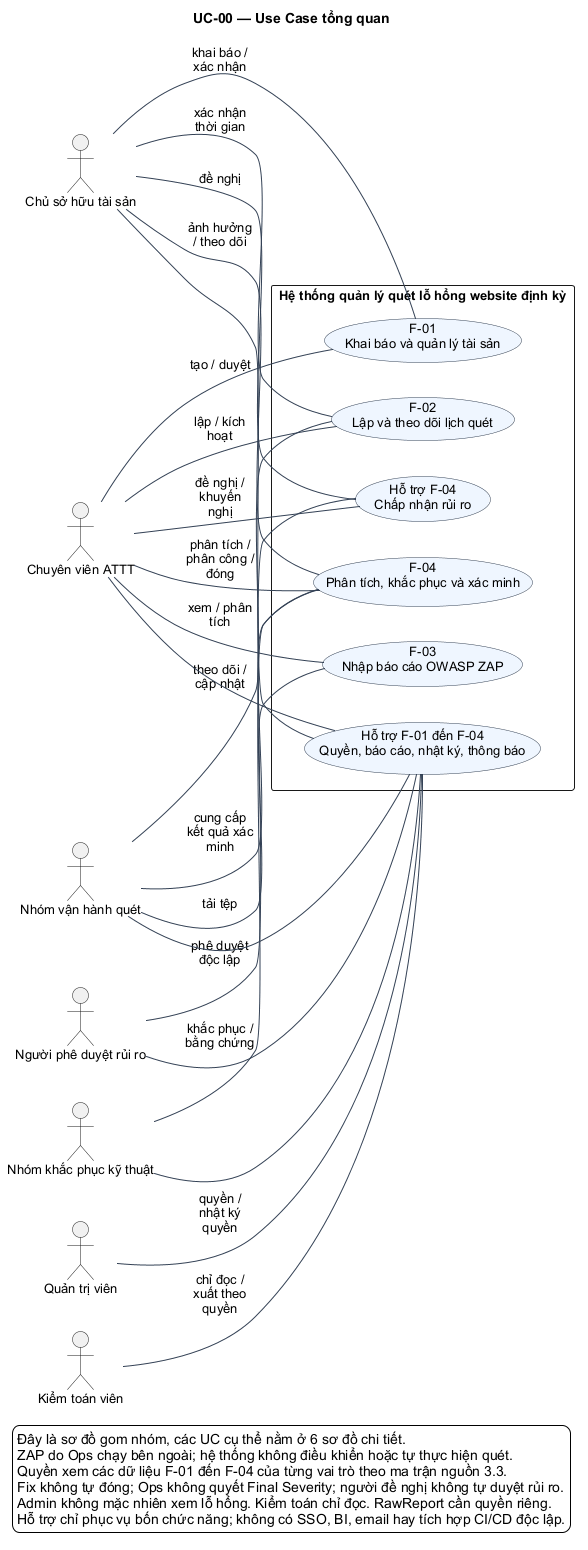

The diagram above was rendered by PlantUML. Its source (embedded in the PNG):
@startuml
skinparam shadowing false
skinparam defaultFontName Arial
skinparam defaultFontSize 13
skinparam backgroundColor #FFFFFF
skinparam ArrowColor #334155
skinparam activityBackgroundColor #EFF6FF
skinparam activityBorderColor #334155
skinparam activityDiamondBackgroundColor #FFF7ED
skinparam activityDiamondBorderColor #9A3412
skinparam usecaseBackgroundColor #EFF6FF
skinparam usecaseBorderColor #334155
skinparam packageStyle rectangle
skinparam maxMessageSize 70
left to right direction
title UC-00 — Use Case tổng quan
actor "Quản trị viên" as Admin
actor "Chuyên viên ATTT" as Security
actor "Chủ sở hữu tài sản" as Owner
actor "Nhóm vận hành quét" as Ops
actor "Nhóm khắc phục kỹ thuật" as Fix
actor "Người phê duyệt rủi ro" as Risk
actor "Kiểm toán viên" as Auditor
rectangle "Hệ thống quản lý quét lỗ hổng website định kỳ" {
  usecase "F-01\nKhai báo và quản lý tài sản" as F01
  usecase "F-02\nLập và theo dõi lịch quét" as F02
  usecase "F-03\nNhập báo cáo OWASP ZAP" as F03
  usecase "F-04\nPhân tích, khắc phục và xác minh" as F04
  usecase "Hỗ trợ F-04\nChấp nhận rủi ro" as RA
  usecase "Hỗ trợ F-01 đến F-04\nQuyền, báo cáo, nhật ký, thông báo" as CT
}
Owner -- F01 : khai báo / xác nhận
Security -- F01 : tạo / duyệt
Security -- F02 : lập / kích hoạt
Owner -- F02 : xác nhận thời gian
Ops -- F02 : theo dõi / cập nhật
Ops -- F03 : tải tệp
Security -- F03 : xem / phân tích
Security -- F04 : phân tích / phân công / đóng
Fix -- F04 : khắc phục / bằng chứng
Ops -- F04 : cung cấp kết quả xác minh
Owner -- F04 : ảnh hưởng / theo dõi
Owner -- RA : đề nghị
Security -- RA : đề nghị / khuyến nghị
Risk -- RA : phê duyệt độc lập
Admin -- CT : quyền / nhật ký quyền
Auditor -- CT : chỉ đọc / xuất theo quyền
Security -- CT
Owner -- CT
Ops -- CT
Fix -- CT
Risk -- CT
legend bottom
Đây là sơ đồ gom nhóm, các UC cụ thể nằm ở 6 sơ đồ chi tiết.
ZAP do Ops chạy bên ngoài; hệ thống không điều khiển hoặc tự thực hiện quét.
Quyền xem các dữ liệu F-01 đến F-04 của từng vai trò theo ma trận nguồn 3.3.
Fix không tự đóng; Ops không quyết Final Severity; người đề nghị không tự duyệt rủi ro.
Admin không mặc nhiên xem lỗ hổng. Kiểm toán chỉ đọc. RawReport cần quyền riêng.
Hỗ trợ chỉ phục vụ bốn chức năng; không có SSO, BI, email hay tích hợp CI/CD độc lập.
endlegend
@enduml